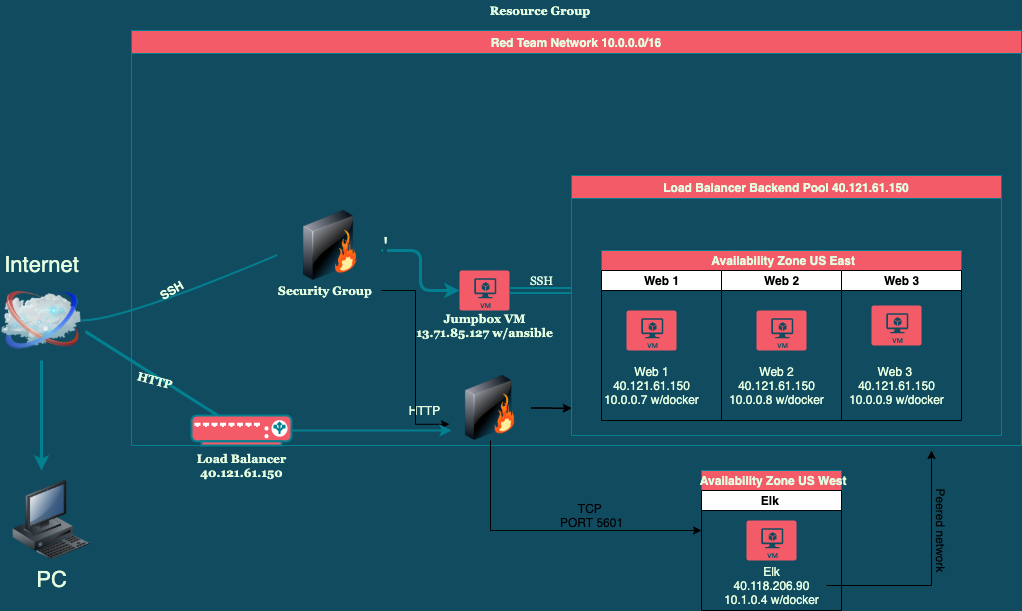

The diagram above was exported from draw.io. Its source (the exported page's mxGraphModel, read from the mxfile embedded in the PNG):
<mxGraphModel dx="946" dy="646" grid="1" gridSize="10" guides="1" tooltips="1" connect="1" arrows="1" fold="1" page="1" pageScale="1" pageWidth="1100" pageHeight="850" background="#114B5F" math="0" shadow="0">
  <root>
    <mxCell id="0" />
    <mxCell id="1" parent="0" />
    <mxCell id="69ecfefc5c41e42c-18" style="edgeStyle=none;html=1;labelBackgroundColor=none;endArrow=none;strokeWidth=2;fontFamily=Verdana;fontSize=22;entryX=-0.025;entryY=0.638;entryDx=0;entryDy=0;strokeColor=#028090;fontColor=#E4FDE1;curved=1;entryPerimeter=0;exitX=1;exitY=0.5;exitDx=0;exitDy=0;" parent="1" source="69ecfefc5c41e42c-2" target="69ecfefc5c41e42c-3" edge="1">
      <mxGeometry relative="1" as="geometry">
        <mxPoint x="280" y="475" as="targetPoint" />
        <mxPoint x="130" y="350" as="sourcePoint" />
        <Array as="points">
          <mxPoint x="130" y="360" />
        </Array>
      </mxGeometry>
    </mxCell>
    <mxCell id="3dNzM1Sjmkz1e7f2xPTa-1" style="edgeStyle=orthogonalEdgeStyle;curved=0;rounded=1;sketch=0;orthogonalLoop=1;jettySize=auto;html=1;strokeColor=#028090;fillColor=#F45B69;fontColor=#E4FDE1;strokeWidth=3;" parent="1" source="69ecfefc5c41e42c-2" edge="1">
      <mxGeometry relative="1" as="geometry">
        <Array as="points" />
        <mxPoint x="60" y="420" as="sourcePoint" />
        <mxPoint x="50" y="510" as="targetPoint" />
      </mxGeometry>
    </mxCell>
    <mxCell id="69ecfefc5c41e42c-2" value="Internet" style="image;html=1;image=img/lib/clip_art/networking/Cloud_128x128.png;shadow=0;comic=0;strokeWidth=2;fontSize=22;labelPosition=center;verticalLabelPosition=top;align=center;verticalAlign=bottom;labelBackgroundColor=#114B5F;fillColor=#F45B69;strokeColor=#028090;fontColor=#E4FDE1;" parent="1" vertex="1">
      <mxGeometry x="10" y="320" width="80" height="80" as="geometry" />
    </mxCell>
    <mxCell id="69ecfefc5c41e42c-7" value="PC" style="image;html=1;image=img/lib/clip_art/computers/Workstation_128x128.png;shadow=0;comic=0;strokeWidth=2;fontSize=22;labelBackgroundColor=#114B5F;fillColor=#F45B69;strokeColor=#028090;fontColor=#E4FDE1;" parent="1" vertex="1">
      <mxGeometry x="20" y="520" width="80" height="80" as="geometry" />
    </mxCell>
    <mxCell id="FqLqgTRja__Zz8dBqsd4-6" value="" style="endArrow=none;html=1;strokeWidth=3;labelBackgroundColor=#114B5F;strokeColor=#028090;fontColor=#E4FDE1;curved=1;exitX=1.05;exitY=0.638;exitDx=0;exitDy=0;exitPerimeter=0;" parent="1" source="69ecfefc5c41e42c-2" target="FqLqgTRja__Zz8dBqsd4-4" edge="1">
      <mxGeometry width="50" height="50" relative="1" as="geometry">
        <mxPoint x="50" y="399.16666666666674" as="sourcePoint" />
        <mxPoint x="580" y="545" as="targetPoint" />
      </mxGeometry>
    </mxCell>
    <mxCell id="FqLqgTRja__Zz8dBqsd4-50" value="Resource Group&amp;nbsp;" style="text;html=1;resizable=0;autosize=1;align=center;verticalAlign=middle;points=[];fillColor=none;strokeColor=none;rounded=0;fontColor=#E4FDE1;fontStyle=1;fontFamily=Georgia;" parent="1" vertex="1">
      <mxGeometry x="490" y="40" width="120" height="20" as="geometry" />
    </mxCell>
    <mxCell id="FqLqgTRja__Zz8dBqsd4-47" value="Red Team Network 10.0.0.0/16" style="swimlane;strokeColor=#028090;fillColor=#F45B69;fontColor=#E4FDE1;" parent="1" vertex="1">
      <mxGeometry x="140" y="70" width="890" height="415" as="geometry" />
    </mxCell>
    <mxCell id="FqLqgTRja__Zz8dBqsd4-53" value="HTTP" style="text;html=1;resizable=0;autosize=1;align=center;verticalAlign=middle;points=[];fillColor=none;strokeColor=none;rounded=0;fontColor=#E4FDE1;" parent="FqLqgTRja__Zz8dBqsd4-47" vertex="1">
      <mxGeometry x="268" y="370" width="50" height="20" as="geometry" />
    </mxCell>
    <mxCell id="3dNzM1Sjmkz1e7f2xPTa-4" style="edgeStyle=orthogonalEdgeStyle;curved=0;rounded=1;sketch=0;orthogonalLoop=1;jettySize=auto;html=1;entryX=0;entryY=0.5;entryDx=0;entryDy=0;entryPerimeter=0;strokeColor=#028090;strokeWidth=3;fillColor=#F45B69;fontColor=#E4FDE1;" parent="FqLqgTRja__Zz8dBqsd4-47" source="69ecfefc5c41e42c-3" target="FqLqgTRja__Zz8dBqsd4-12" edge="1">
      <mxGeometry relative="1" as="geometry">
        <Array as="points">
          <mxPoint x="289" y="220" />
          <mxPoint x="289" y="260" />
        </Array>
      </mxGeometry>
    </mxCell>
    <mxCell id="69ecfefc5c41e42c-3" value="'&lt;br&gt;" style="image;html=1;image=img/lib/clip_art/networking/Firewall_128x128.png;shadow=0;comic=0;strokeWidth=2;fontSize=22;labelPosition=right;verticalLabelPosition=middle;align=left;verticalAlign=middle;labelBackgroundColor=#114B5F;fillColor=#F45B69;strokeColor=#028090;fontColor=#E4FDE1;" parent="FqLqgTRja__Zz8dBqsd4-47" vertex="1">
      <mxGeometry x="148" y="180" width="102" height="70" as="geometry" />
    </mxCell>
    <mxCell id="4D3UHF4kIVhCDIqQcuLP-19" style="edgeStyle=orthogonalEdgeStyle;rounded=0;orthogonalLoop=1;jettySize=auto;html=1;entryX=0;entryY=0.75;entryDx=0;entryDy=0;" edge="1" parent="FqLqgTRja__Zz8dBqsd4-47" source="FqLqgTRja__Zz8dBqsd4-2" target="3dNzM1Sjmkz1e7f2xPTa-2">
      <mxGeometry relative="1" as="geometry" />
    </mxCell>
    <mxCell id="FqLqgTRja__Zz8dBqsd4-2" value="&lt;b&gt;&lt;font face=&quot;Georgia&quot;&gt;Security Group&amp;nbsp;&lt;/font&gt;&lt;/b&gt;" style="text;html=1;resizable=0;autosize=1;align=center;verticalAlign=middle;points=[];fillColor=none;strokeColor=none;fontColor=#E4FDE1;" parent="FqLqgTRja__Zz8dBqsd4-47" vertex="1">
      <mxGeometry x="140" y="250" width="110" height="20" as="geometry" />
    </mxCell>
    <mxCell id="FqLqgTRja__Zz8dBqsd4-54" value="&lt;b&gt;&lt;font face=&quot;Georgia&quot;&gt;HTTP&amp;nbsp;&lt;/font&gt;&lt;/b&gt;" style="text;html=1;resizable=0;autosize=1;align=center;verticalAlign=middle;points=[];fillColor=none;strokeColor=none;rounded=0;fontColor=#E4FDE1;rotation=15;" parent="FqLqgTRja__Zz8dBqsd4-47" vertex="1">
      <mxGeometry y="340" width="50" height="20" as="geometry" />
    </mxCell>
    <mxCell id="FqLqgTRja__Zz8dBqsd4-1" value="&lt;b&gt;SSH&lt;/b&gt;" style="text;html=1;resizable=0;autosize=1;align=center;verticalAlign=middle;points=[];fillColor=none;strokeColor=none;fontColor=#E4FDE1;rotation=-30;" parent="FqLqgTRja__Zz8dBqsd4-47" vertex="1">
      <mxGeometry x="20" y="250" width="40" height="20" as="geometry" />
    </mxCell>
    <mxCell id="FqLqgTRja__Zz8dBqsd4-13" value="&lt;b&gt;&lt;font face=&quot;Georgia&quot;&gt;Jumpbox VM&lt;br&gt;13.71.85.127 w/ansible&lt;/font&gt;&lt;/b&gt;" style="text;html=1;resizable=0;autosize=1;align=center;verticalAlign=middle;points=[];fillColor=none;strokeColor=none;fontColor=#E4FDE1;" parent="FqLqgTRja__Zz8dBqsd4-47" vertex="1">
      <mxGeometry x="278" y="280" width="150" height="30" as="geometry" />
    </mxCell>
    <mxCell id="FqLqgTRja__Zz8dBqsd4-12" value="" style="verticalLabelPosition=bottom;html=1;verticalAlign=top;align=center;strokeColor=none;fillColor=#F45B69;shape=mxgraph.azure.virtual_machine;fontColor=#E4FDE1;" parent="FqLqgTRja__Zz8dBqsd4-47" vertex="1">
      <mxGeometry x="328" y="240" width="50" height="40" as="geometry" />
    </mxCell>
    <mxCell id="FqLqgTRja__Zz8dBqsd4-4" value="" style="fontColor=#E4FDE1;verticalAlign=top;verticalLabelPosition=bottom;labelPosition=center;align=center;html=1;outlineConnect=0;fillColor=#F45B69;strokeColor=#028090;gradientDirection=north;strokeWidth=2;shape=mxgraph.networks.load_balancer;" parent="FqLqgTRja__Zz8dBqsd4-47" vertex="1">
      <mxGeometry x="60" y="385" width="100" height="30" as="geometry" />
    </mxCell>
    <mxCell id="FqLqgTRja__Zz8dBqsd4-75" value="SSH" style="text;html=1;resizable=0;autosize=1;align=center;verticalAlign=middle;points=[];fillColor=none;strokeColor=none;rounded=0;fontFamily=Georgia;fontColor=#E4FDE1;" parent="FqLqgTRja__Zz8dBqsd4-47" vertex="1">
      <mxGeometry x="390" y="240" width="40" height="20" as="geometry" />
    </mxCell>
    <mxCell id="FqLqgTRja__Zz8dBqsd4-45" value="Load Balancer Backend Pool 40.121.61.150" style="swimlane;strokeColor=#028090;fillColor=#F45B69;fontColor=#E4FDE1;" parent="FqLqgTRja__Zz8dBqsd4-47" vertex="1">
      <mxGeometry x="440" y="145" width="430" height="260" as="geometry" />
    </mxCell>
    <mxCell id="FqLqgTRja__Zz8dBqsd4-33" value="&amp;nbsp;Availability Zone US East" style="swimlane;html=1;childLayout=stackLayout;resizeParent=1;resizeParentMax=0;startSize=20;strokeColor=#028090;fillColor=#F45B69;fontColor=#E4FDE1;" parent="FqLqgTRja__Zz8dBqsd4-45" vertex="1">
      <mxGeometry x="30" y="75" width="360" height="170" as="geometry" />
    </mxCell>
    <mxCell id="FqLqgTRja__Zz8dBqsd4-34" value="Web 1" style="swimlane;html=1;startSize=20;" parent="FqLqgTRja__Zz8dBqsd4-33" vertex="1">
      <mxGeometry y="20" width="120" height="150" as="geometry" />
    </mxCell>
    <mxCell id="FqLqgTRja__Zz8dBqsd4-14" value="" style="verticalLabelPosition=bottom;html=1;verticalAlign=top;align=center;strokeColor=none;fillColor=#F45B69;shape=mxgraph.azure.virtual_machine;fontColor=#E4FDE1;whiteSpace=wrap;" parent="FqLqgTRja__Zz8dBqsd4-34" vertex="1">
      <mxGeometry x="25" y="40" width="50" height="40" as="geometry" />
    </mxCell>
    <mxCell id="FqLqgTRja__Zz8dBqsd4-39" value="Web 1&lt;br&gt;40.121.61.150&lt;br&gt;10.0.0.7 w/docker" style="text;html=1;resizable=0;autosize=1;align=center;verticalAlign=middle;points=[];fillColor=none;strokeColor=none;rounded=0;fontColor=#E4FDE1;" parent="FqLqgTRja__Zz8dBqsd4-34" vertex="1">
      <mxGeometry x="-5" y="90" width="110" height="50" as="geometry" />
    </mxCell>
    <mxCell id="FqLqgTRja__Zz8dBqsd4-35" value="Web 2" style="swimlane;html=1;startSize=20;" parent="FqLqgTRja__Zz8dBqsd4-33" vertex="1">
      <mxGeometry x="120" y="20" width="120" height="150" as="geometry" />
    </mxCell>
    <mxCell id="FqLqgTRja__Zz8dBqsd4-40" value="Web 2&lt;br&gt;40.121.61.150&lt;br&gt;10.0.0.8 w/docker" style="text;html=1;resizable=0;autosize=1;align=center;verticalAlign=middle;points=[];fillColor=none;strokeColor=none;rounded=0;fontColor=#E4FDE1;" parent="FqLqgTRja__Zz8dBqsd4-35" vertex="1">
      <mxGeometry y="90" width="110" height="50" as="geometry" />
    </mxCell>
    <mxCell id="FqLqgTRja__Zz8dBqsd4-15" value="" style="verticalLabelPosition=bottom;html=1;verticalAlign=top;align=center;strokeColor=none;fillColor=#F45B69;shape=mxgraph.azure.virtual_machine;fontColor=#E4FDE1;" parent="FqLqgTRja__Zz8dBqsd4-35" vertex="1">
      <mxGeometry x="35" y="40" width="50" height="40" as="geometry" />
    </mxCell>
    <mxCell id="FqLqgTRja__Zz8dBqsd4-36" value="Web 3" style="swimlane;html=1;startSize=20;" parent="FqLqgTRja__Zz8dBqsd4-33" vertex="1">
      <mxGeometry x="240" y="20" width="120" height="150" as="geometry" />
    </mxCell>
    <mxCell id="FqLqgTRja__Zz8dBqsd4-16" value="" style="verticalLabelPosition=bottom;html=1;verticalAlign=top;align=center;strokeColor=none;fillColor=#F45B69;shape=mxgraph.azure.virtual_machine;fontColor=#E4FDE1;" parent="FqLqgTRja__Zz8dBqsd4-36" vertex="1">
      <mxGeometry x="30" y="35" width="50" height="40" as="geometry" />
    </mxCell>
    <mxCell id="FqLqgTRja__Zz8dBqsd4-30" value="Web 3&amp;nbsp;&lt;br&gt;40.121.61.150&lt;br&gt;10.0.0.9 w/docker" style="text;html=1;resizable=0;autosize=1;align=center;verticalAlign=middle;points=[];fillColor=none;strokeColor=none;rounded=0;fontColor=#E4FDE1;" parent="FqLqgTRja__Zz8dBqsd4-36" vertex="1">
      <mxGeometry y="90" width="110" height="50" as="geometry" />
    </mxCell>
    <mxCell id="3dNzM1Sjmkz1e7f2xPTa-2" value="" style="image;html=1;image=img/lib/clip_art/networking/Firewall_128x128.png;shadow=0;comic=0;strokeWidth=2;fontSize=22;labelPosition=right;verticalLabelPosition=middle;align=left;verticalAlign=middle;labelBackgroundColor=#114B5F;fillColor=#F45B69;strokeColor=#028090;fontColor=#E4FDE1;" parent="FqLqgTRja__Zz8dBqsd4-47" vertex="1">
      <mxGeometry x="318" y="345" width="82" height="65" as="geometry" />
    </mxCell>
    <mxCell id="FqLqgTRja__Zz8dBqsd4-66" style="edgeStyle=orthogonalEdgeStyle;curved=1;rounded=1;orthogonalLoop=1;jettySize=auto;html=1;exitX=1;exitY=0.5;exitDx=0;exitDy=0;exitPerimeter=0;strokeColor=#028090;strokeWidth=2;fillColor=#F45B69;fontFamily=Georgia;fontColor=#E4FDE1;" parent="1" source="FqLqgTRja__Zz8dBqsd4-4" edge="1">
      <mxGeometry relative="1" as="geometry">
        <mxPoint x="460" y="470" as="targetPoint" />
      </mxGeometry>
    </mxCell>
    <mxCell id="FqLqgTRja__Zz8dBqsd4-7" value="&lt;font face=&quot;Georgia&quot;&gt;&lt;b&gt;Load Balancer&lt;br&gt;40.121.61.150&lt;br&gt;&lt;/b&gt;&lt;/font&gt;" style="text;html=1;resizable=0;autosize=1;align=center;verticalAlign=middle;points=[];fillColor=none;strokeColor=none;fontColor=#E4FDE1;" parent="1" vertex="1">
      <mxGeometry x="200" y="490" width="100" height="30" as="geometry" />
    </mxCell>
    <mxCell id="FqLqgTRja__Zz8dBqsd4-74" style="edgeStyle=orthogonalEdgeStyle;shape=link;curved=1;rounded=1;orthogonalLoop=1;jettySize=auto;html=1;exitX=1;exitY=0.5;exitDx=0;exitDy=0;exitPerimeter=0;strokeColor=#028090;strokeWidth=2;fillColor=#F45B69;fontFamily=Georgia;fontColor=#E4FDE1;" parent="1" source="FqLqgTRja__Zz8dBqsd4-12" edge="1">
      <mxGeometry relative="1" as="geometry">
        <mxPoint x="580" y="330" as="targetPoint" />
      </mxGeometry>
    </mxCell>
    <mxCell id="4D3UHF4kIVhCDIqQcuLP-2" value="&amp;nbsp;Availability Zone US West" style="swimlane;html=1;childLayout=stackLayout;resizeParent=1;resizeParentMax=0;startSize=20;strokeColor=#028090;fillColor=#F45B69;fontColor=#E4FDE1;" vertex="1" parent="1">
      <mxGeometry x="710" y="510" width="140" height="140" as="geometry" />
    </mxCell>
    <mxCell id="4D3UHF4kIVhCDIqQcuLP-3" value="Elk&amp;nbsp;" style="swimlane;html=1;startSize=20;" vertex="1" parent="4D3UHF4kIVhCDIqQcuLP-2">
      <mxGeometry y="20" width="140" height="120" as="geometry" />
    </mxCell>
    <mxCell id="4D3UHF4kIVhCDIqQcuLP-4" value="" style="verticalLabelPosition=bottom;html=1;verticalAlign=top;align=center;strokeColor=none;fillColor=#F45B69;shape=mxgraph.azure.virtual_machine;fontColor=#E4FDE1;whiteSpace=wrap;" vertex="1" parent="4D3UHF4kIVhCDIqQcuLP-3">
      <mxGeometry x="45" y="30" width="50" height="40" as="geometry" />
    </mxCell>
    <mxCell id="4D3UHF4kIVhCDIqQcuLP-5" value="Elk&lt;br&gt;40.118.206.90&lt;br&gt;10.1.0.4 w/docker" style="text;html=1;resizable=0;autosize=1;align=center;verticalAlign=middle;points=[];fillColor=none;strokeColor=none;rounded=0;fontColor=#E4FDE1;" vertex="1" parent="4D3UHF4kIVhCDIqQcuLP-3">
      <mxGeometry x="15" y="70" width="110" height="50" as="geometry" />
    </mxCell>
    <mxCell id="4D3UHF4kIVhCDIqQcuLP-16" style="edgeStyle=orthogonalEdgeStyle;rounded=0;orthogonalLoop=1;jettySize=auto;html=1;" edge="1" parent="1" source="3dNzM1Sjmkz1e7f2xPTa-2">
      <mxGeometry relative="1" as="geometry">
        <mxPoint x="710" y="570" as="targetPoint" />
        <Array as="points">
          <mxPoint x="499" y="560" />
          <mxPoint x="499" y="560" />
        </Array>
      </mxGeometry>
    </mxCell>
    <mxCell id="4D3UHF4kIVhCDIqQcuLP-17" value="TCP&amp;nbsp;&lt;br&gt;PORT 5601" style="text;html=1;resizable=0;autosize=1;align=center;verticalAlign=middle;points=[];fillColor=none;strokeColor=none;rounded=0;" vertex="1" parent="1">
      <mxGeometry x="560" y="540" width="80" height="30" as="geometry" />
    </mxCell>
    <mxCell id="4D3UHF4kIVhCDIqQcuLP-20" style="edgeStyle=orthogonalEdgeStyle;rounded=0;orthogonalLoop=1;jettySize=auto;html=1;" edge="1" parent="1" source="3dNzM1Sjmkz1e7f2xPTa-2">
      <mxGeometry relative="1" as="geometry">
        <mxPoint x="580" y="447.5" as="targetPoint" />
      </mxGeometry>
    </mxCell>
    <mxCell id="4D3UHF4kIVhCDIqQcuLP-21" style="edgeStyle=orthogonalEdgeStyle;rounded=0;orthogonalLoop=1;jettySize=auto;html=1;exitX=1;exitY=0.5;exitDx=0;exitDy=0;" edge="1" parent="1" source="3dNzM1Sjmkz1e7f2xPTa-2">
      <mxGeometry relative="1" as="geometry">
        <mxPoint x="580" y="448" as="targetPoint" />
      </mxGeometry>
    </mxCell>
    <mxCell id="4D3UHF4kIVhCDIqQcuLP-22" style="edgeStyle=orthogonalEdgeStyle;rounded=0;orthogonalLoop=1;jettySize=auto;html=1;" edge="1" parent="1" source="4D3UHF4kIVhCDIqQcuLP-5">
      <mxGeometry relative="1" as="geometry">
        <mxPoint x="940" y="490" as="targetPoint" />
      </mxGeometry>
    </mxCell>
    <mxCell id="4D3UHF4kIVhCDIqQcuLP-23" value="Peered network" style="text;html=1;resizable=0;autosize=1;align=center;verticalAlign=middle;points=[];fillColor=none;strokeColor=none;rounded=0;rotation=90;" vertex="1" parent="1">
      <mxGeometry x="900" y="560" width="100" height="20" as="geometry" />
    </mxCell>
  </root>
</mxGraphModel>